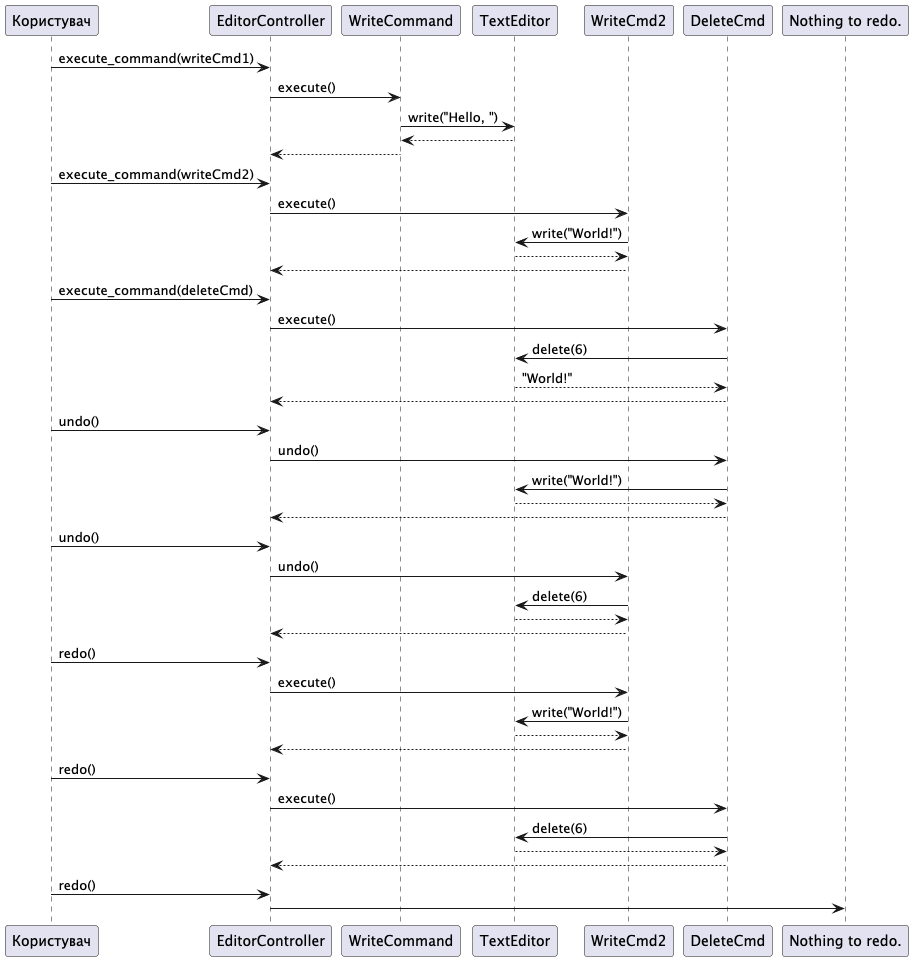

The diagram above was rendered by PlantUML. Its source (embedded in the PNG):
@startuml
participant "Користувач" as User
participant "EditorController" as Controller
participant "WriteCommand" as WriteCmd
participant "TextEditor" as Editor

User -> Controller: execute_command(writeCmd1)
Controller -> WriteCmd: execute()
WriteCmd -> Editor: write("Hello, ")
Editor --> WriteCmd:
WriteCmd --> Controller:

User -> Controller: execute_command(writeCmd2)
Controller -> WriteCmd2: execute()
WriteCmd2 -> Editor: write("World!")
Editor --> WriteCmd2:
WriteCmd2 --> Controller:

User -> Controller: execute_command(deleteCmd)
Controller -> DeleteCmd: execute()
DeleteCmd -> Editor: delete(6)
Editor --> DeleteCmd: "World!"
DeleteCmd --> Controller:

User -> Controller: undo()
Controller -> DeleteCmd: undo()
DeleteCmd -> Editor: write("World!")
Editor --> DeleteCmd:
DeleteCmd --> Controller:

User -> Controller: undo()
Controller -> WriteCmd2: undo()
WriteCmd2 -> Editor: delete(6)
Editor --> WriteCmd2:
WriteCmd2 --> Controller:

User -> Controller: redo()
Controller -> WriteCmd2: execute()
WriteCmd2 -> Editor: write("World!")
Editor --> WriteCmd2:
WriteCmd2 --> Controller:

User -> Controller: redo()
Controller -> DeleteCmd: execute()
DeleteCmd -> Editor: delete(6)
Editor --> DeleteCmd:
DeleteCmd --> Controller:

User -> Controller: redo()
Controller -> "Nothing to redo."
@enduml